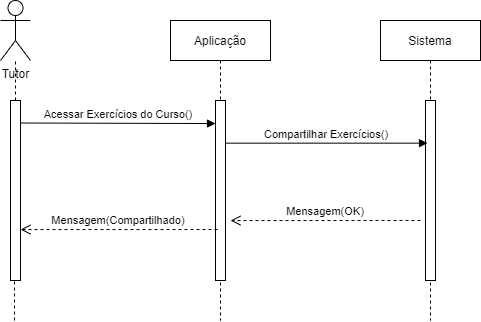

The diagram above was exported from draw.io. Its source (the exported page's mxGraphModel, read from the mxfile embedded in the PNG):
<mxGraphModel dx="1102" dy="557" grid="1" gridSize="10" guides="1" tooltips="1" connect="1" arrows="1" fold="1" page="1" pageScale="1" pageWidth="827" pageHeight="1169" math="0" shadow="0">
  <root>
    <mxCell id="0" />
    <mxCell id="1" parent="0" />
    <mxCell id="5JNXk-uZHfDSJ0HucFAV-1" value="Sistema" style="shape=umlLifeline;perimeter=lifelinePerimeter;container=1;collapsible=0;recursiveResize=0;rounded=0;shadow=0;strokeWidth=1;" vertex="1" parent="1">
      <mxGeometry x="480" y="130" width="100" height="300" as="geometry" />
    </mxCell>
    <mxCell id="5JNXk-uZHfDSJ0HucFAV-2" value="" style="points=[];perimeter=orthogonalPerimeter;rounded=0;shadow=0;strokeWidth=1;" vertex="1" parent="5JNXk-uZHfDSJ0HucFAV-1">
      <mxGeometry x="45" y="80" width="10" height="180" as="geometry" />
    </mxCell>
    <mxCell id="5JNXk-uZHfDSJ0HucFAV-5" value="Acessar Exercícios do Curso()" style="verticalAlign=bottom;endArrow=block;shadow=0;strokeWidth=1;exitX=1;exitY=0.125;exitDx=0;exitDy=0;exitPerimeter=0;entryX=0;entryY=0.128;entryDx=0;entryDy=0;entryPerimeter=0;" edge="1" parent="1" source="5JNXk-uZHfDSJ0HucFAV-7" target="5JNXk-uZHfDSJ0HucFAV-9">
      <mxGeometry relative="1" as="geometry">
        <mxPoint x="510" y="210" as="sourcePoint" />
        <mxPoint x="273" y="230" as="targetPoint" />
      </mxGeometry>
    </mxCell>
    <mxCell id="5JNXk-uZHfDSJ0HucFAV-6" value="Tutor" style="shape=umlActor;verticalLabelPosition=bottom;verticalAlign=top;html=1;outlineConnect=0;" vertex="1" parent="1">
      <mxGeometry x="100" y="110" width="30" height="60" as="geometry" />
    </mxCell>
    <mxCell id="5JNXk-uZHfDSJ0HucFAV-7" value="" style="points=[];perimeter=orthogonalPerimeter;rounded=0;shadow=0;strokeWidth=1;" vertex="1" parent="1">
      <mxGeometry x="110" y="210" width="10" height="180" as="geometry" />
    </mxCell>
    <mxCell id="5JNXk-uZHfDSJ0HucFAV-8" value="Aplicação" style="shape=umlLifeline;perimeter=lifelinePerimeter;container=1;collapsible=0;recursiveResize=0;rounded=0;shadow=0;strokeWidth=1;" vertex="1" parent="1">
      <mxGeometry x="270" y="130" width="100" height="300" as="geometry" />
    </mxCell>
    <mxCell id="5JNXk-uZHfDSJ0HucFAV-9" value="" style="points=[];perimeter=orthogonalPerimeter;rounded=0;shadow=0;strokeWidth=1;" vertex="1" parent="5JNXk-uZHfDSJ0HucFAV-8">
      <mxGeometry x="45" y="80" width="10" height="180" as="geometry" />
    </mxCell>
    <mxCell id="5JNXk-uZHfDSJ0HucFAV-10" value="" style="endArrow=none;dashed=1;html=1;" edge="1" parent="1" source="5JNXk-uZHfDSJ0HucFAV-7" target="5JNXk-uZHfDSJ0HucFAV-6">
      <mxGeometry width="50" height="50" relative="1" as="geometry">
        <mxPoint x="190" y="370" as="sourcePoint" />
        <mxPoint x="240" y="320" as="targetPoint" />
      </mxGeometry>
    </mxCell>
    <mxCell id="5JNXk-uZHfDSJ0HucFAV-11" value="" style="endArrow=none;dashed=1;html=1;" edge="1" parent="1" target="5JNXk-uZHfDSJ0HucFAV-7">
      <mxGeometry width="50" height="50" relative="1" as="geometry">
        <mxPoint x="114" y="430" as="sourcePoint" />
        <mxPoint x="110" y="380" as="targetPoint" />
      </mxGeometry>
    </mxCell>
    <mxCell id="5JNXk-uZHfDSJ0HucFAV-12" value="Compartilhar Exercícios()" style="verticalAlign=bottom;endArrow=block;shadow=0;strokeWidth=1;entryX=0.2;entryY=0.237;entryDx=0;entryDy=0;entryPerimeter=0;" edge="1" parent="1" source="5JNXk-uZHfDSJ0HucFAV-9" target="5JNXk-uZHfDSJ0HucFAV-2">
      <mxGeometry relative="1" as="geometry">
        <mxPoint x="310" y="243" as="sourcePoint" />
        <mxPoint x="450" y="243" as="targetPoint" />
      </mxGeometry>
    </mxCell>
    <mxCell id="5JNXk-uZHfDSJ0HucFAV-16" value="Mensagem(Compartilhado)" style="verticalAlign=bottom;endArrow=open;dashed=1;endSize=8;shadow=0;strokeWidth=1;entryX=1;entryY=0.717;entryDx=0;entryDy=0;entryPerimeter=0;" edge="1" parent="1" target="5JNXk-uZHfDSJ0HucFAV-7">
      <mxGeometry relative="1" as="geometry">
        <mxPoint x="120" y="320" as="targetPoint" />
        <mxPoint x="317" y="339" as="sourcePoint" />
      </mxGeometry>
    </mxCell>
    <mxCell id="5JNXk-uZHfDSJ0HucFAV-17" value="Mensagem(OK)" style="verticalAlign=bottom;endArrow=open;dashed=1;endSize=8;shadow=0;strokeWidth=1;entryX=1.5;entryY=0.667;entryDx=0;entryDy=0;entryPerimeter=0;" edge="1" parent="1" target="5JNXk-uZHfDSJ0HucFAV-9">
      <mxGeometry relative="1" as="geometry">
        <mxPoint x="307" y="310" as="targetPoint" />
        <mxPoint x="520" y="330" as="sourcePoint" />
      </mxGeometry>
    </mxCell>
  </root>
</mxGraphModel>